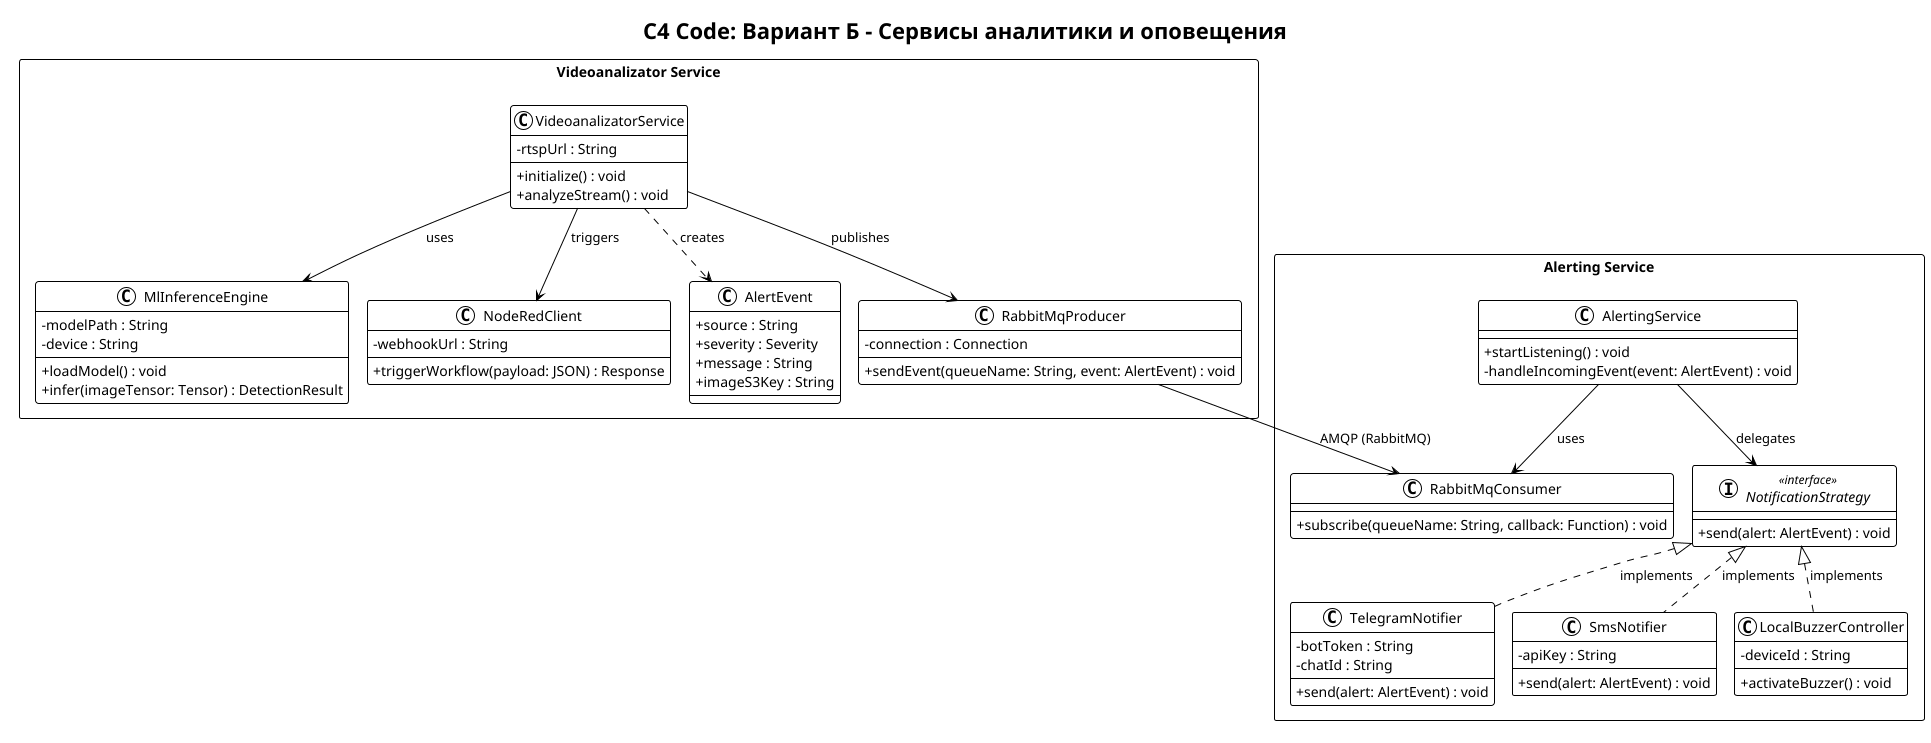

The diagram above was rendered by PlantUML. Its source (embedded in the PNG):
@startuml
!theme plain
skinparam classAttributeIconSize 0
skinparam packageStyle rectangle

title C4 Code: Вариант Б - Сервисы аналитики и оповещения

package "Videoanalizator Service" {

    class VideoanalizatorService {
        - rtspUrl : String
        + initialize() : void
        + analyzeStream() : void
    }

    class MlInferenceEngine {
        - modelPath : String
        - device : String
        + loadModel() : void
        + infer(imageTensor: Tensor) : DetectionResult
    }

    class NodeRedClient {
        - webhookUrl : String
        + triggerWorkflow(payload: JSON) : Response
    }

    class AlertEvent {
        + source : String
        + severity : Severity
        + message : String
        + imageS3Key : String
    }

    class RabbitMqProducer {
        - connection : Connection
        + sendEvent(queueName: String, event: AlertEvent) : void
    }

    VideoanalizatorService --> MlInferenceEngine : uses
    VideoanalizatorService --> NodeRedClient : triggers
    VideoanalizatorService ..> AlertEvent : creates
    VideoanalizatorService --> RabbitMqProducer : publishes
}

package "Alerting Service" {

    class AlertingService {
        + startListening() : void
        - handleIncomingEvent(event: AlertEvent) : void
    }

    interface NotificationStrategy <<interface>> {
        + send(alert: AlertEvent) : void
    }

    class TelegramNotifier {
        - botToken : String
        - chatId : String
        + send(alert: AlertEvent) : void
    }

    class SmsNotifier {
        - apiKey : String
        + send(alert: AlertEvent) : void
    }

    class LocalBuzzerController {
        - deviceId : String
        + activateBuzzer() : void
    }

    class RabbitMqConsumer {
        + subscribe(queueName: String, callback: Function) : void
    }

    AlertingService --> RabbitMqConsumer : uses
    AlertingService --> NotificationStrategy : delegates
    NotificationStrategy <|.. TelegramNotifier : implements
    NotificationStrategy <|.. SmsNotifier : implements
    NotificationStrategy <|.. LocalBuzzerController : implements
}

RabbitMqProducer --> RabbitMqConsumer : AMQP (RabbitMQ)

@enduml